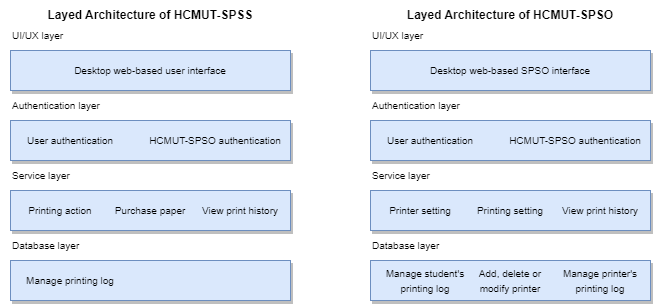

The diagram above was exported from draw.io. Its source (the exported page's mxGraphModel, read from the mxfile embedded in the PNG):
<mxGraphModel dx="989" dy="556" grid="1" gridSize="10" guides="1" tooltips="1" connect="1" arrows="1" fold="1" page="1" pageScale="1" pageWidth="850" pageHeight="1100" math="0" shadow="0">
  <root>
    <mxCell id="0" />
    <mxCell id="1" parent="0" />
    <mxCell id="gc83QLQSOuqCpd1jdRAF-3" value="" style="rounded=0;whiteSpace=wrap;html=1;fillColor=#dae8fc;strokeColor=#6c8ebf;shadow=1;" parent="1" vertex="1">
      <mxGeometry x="120" y="80" width="280" height="40" as="geometry" />
    </mxCell>
    <mxCell id="gc83QLQSOuqCpd1jdRAF-4" value="" style="rounded=0;whiteSpace=wrap;html=1;fillColor=#dae8fc;strokeColor=#6c8ebf;shadow=1;" parent="1" vertex="1">
      <mxGeometry x="120" y="150" width="280" height="40" as="geometry" />
    </mxCell>
    <mxCell id="gc83QLQSOuqCpd1jdRAF-5" value="" style="rounded=0;whiteSpace=wrap;html=1;fillColor=#dae8fc;strokeColor=#6c8ebf;shadow=1;" parent="1" vertex="1">
      <mxGeometry x="120" y="220" width="280" height="40" as="geometry" />
    </mxCell>
    <mxCell id="gc83QLQSOuqCpd1jdRAF-6" value="" style="rounded=0;whiteSpace=wrap;html=1;fillColor=#dae8fc;strokeColor=#6c8ebf;shadow=1;" parent="1" vertex="1">
      <mxGeometry x="120" y="290" width="280" height="40" as="geometry" />
    </mxCell>
    <mxCell id="gc83QLQSOuqCpd1jdRAF-7" value="&lt;b&gt;Layed Architecture of HCMUT-SPSS&lt;/b&gt;" style="text;html=1;strokeColor=none;fillColor=none;align=center;verticalAlign=middle;whiteSpace=wrap;rounded=0;" parent="1" vertex="1">
      <mxGeometry x="155" y="30" width="210" height="30" as="geometry" />
    </mxCell>
    <mxCell id="gc83QLQSOuqCpd1jdRAF-8" value="&lt;font style=&quot;font-size: 10px;&quot;&gt;UI/UX layer&lt;/font&gt;" style="text;html=1;strokeColor=none;fillColor=none;align=left;verticalAlign=middle;whiteSpace=wrap;rounded=0;" parent="1" vertex="1">
      <mxGeometry x="120" y="50" width="150" height="30" as="geometry" />
    </mxCell>
    <mxCell id="gc83QLQSOuqCpd1jdRAF-9" value="&lt;font style=&quot;font-size: 10px;&quot;&gt;Desktop web-based user interface&lt;/font&gt;" style="text;html=1;strokeColor=none;fillColor=none;align=center;verticalAlign=middle;whiteSpace=wrap;rounded=0;" parent="1" vertex="1">
      <mxGeometry x="160" y="85" width="200" height="30" as="geometry" />
    </mxCell>
    <mxCell id="gc83QLQSOuqCpd1jdRAF-10" value="&lt;span style=&quot;font-size: 10px;&quot;&gt;Authentication layer&lt;/span&gt;" style="text;html=1;strokeColor=none;fillColor=none;align=left;verticalAlign=middle;whiteSpace=wrap;rounded=0;" parent="1" vertex="1">
      <mxGeometry x="120" y="120" width="150" height="30" as="geometry" />
    </mxCell>
    <mxCell id="gc83QLQSOuqCpd1jdRAF-11" value="&lt;span style=&quot;font-size: 10px;&quot;&gt;User authentication&lt;/span&gt;" style="text;html=1;strokeColor=none;fillColor=none;align=center;verticalAlign=middle;whiteSpace=wrap;rounded=0;" parent="1" vertex="1">
      <mxGeometry x="125" y="155" width="110" height="30" as="geometry" />
    </mxCell>
    <mxCell id="gc83QLQSOuqCpd1jdRAF-12" value="&lt;span style=&quot;font-size: 10px;&quot;&gt;HCMUT-SPSO authentication&lt;/span&gt;" style="text;html=1;strokeColor=none;fillColor=none;align=center;verticalAlign=middle;whiteSpace=wrap;rounded=0;" parent="1" vertex="1">
      <mxGeometry x="250" y="155" width="150" height="30" as="geometry" />
    </mxCell>
    <mxCell id="gc83QLQSOuqCpd1jdRAF-13" value="&lt;span style=&quot;font-size: 10px;&quot;&gt;Service layer&lt;/span&gt;" style="text;html=1;strokeColor=none;fillColor=none;align=left;verticalAlign=middle;whiteSpace=wrap;rounded=0;" parent="1" vertex="1">
      <mxGeometry x="120" y="190" width="150" height="30" as="geometry" />
    </mxCell>
    <mxCell id="gc83QLQSOuqCpd1jdRAF-14" value="&lt;span style=&quot;font-size: 10px;&quot;&gt;Database layer&lt;/span&gt;" style="text;html=1;strokeColor=none;fillColor=none;align=left;verticalAlign=middle;whiteSpace=wrap;rounded=0;" parent="1" vertex="1">
      <mxGeometry x="120" y="260" width="150" height="30" as="geometry" />
    </mxCell>
    <mxCell id="gc83QLQSOuqCpd1jdRAF-15" value="&lt;span style=&quot;font-size: 10px;&quot;&gt;Manage printing log&lt;/span&gt;" style="text;html=1;strokeColor=none;fillColor=none;align=center;verticalAlign=middle;whiteSpace=wrap;rounded=0;" parent="1" vertex="1">
      <mxGeometry x="130" y="295" width="100" height="30" as="geometry" />
    </mxCell>
    <mxCell id="gc83QLQSOuqCpd1jdRAF-16" value="&lt;span style=&quot;font-size: 10px;&quot;&gt;Printing action&lt;/span&gt;" style="text;html=1;strokeColor=none;fillColor=none;align=center;verticalAlign=middle;whiteSpace=wrap;rounded=0;" parent="1" vertex="1">
      <mxGeometry x="110" y="225" width="120" height="30" as="geometry" />
    </mxCell>
    <mxCell id="gc83QLQSOuqCpd1jdRAF-17" value="&lt;span style=&quot;font-size: 10px;&quot;&gt;Purchase paper&lt;/span&gt;" style="text;html=1;strokeColor=none;fillColor=none;align=center;verticalAlign=middle;whiteSpace=wrap;rounded=0;" parent="1" vertex="1">
      <mxGeometry x="200" y="225" width="120" height="30" as="geometry" />
    </mxCell>
    <mxCell id="gc83QLQSOuqCpd1jdRAF-18" value="" style="rounded=0;whiteSpace=wrap;html=1;fillColor=#dae8fc;strokeColor=#6c8ebf;shadow=1;" parent="1" vertex="1">
      <mxGeometry x="480" y="80" width="280" height="40" as="geometry" />
    </mxCell>
    <mxCell id="gc83QLQSOuqCpd1jdRAF-19" value="" style="rounded=0;whiteSpace=wrap;html=1;fillColor=#dae8fc;strokeColor=#6c8ebf;shadow=1;" parent="1" vertex="1">
      <mxGeometry x="480" y="150" width="280" height="40" as="geometry" />
    </mxCell>
    <mxCell id="gc83QLQSOuqCpd1jdRAF-20" value="" style="rounded=0;whiteSpace=wrap;html=1;fillColor=#dae8fc;strokeColor=#6c8ebf;shadow=1;" parent="1" vertex="1">
      <mxGeometry x="480" y="220" width="280" height="40" as="geometry" />
    </mxCell>
    <mxCell id="gc83QLQSOuqCpd1jdRAF-21" value="" style="rounded=0;whiteSpace=wrap;html=1;fillColor=#dae8fc;strokeColor=#6c8ebf;shadow=1;" parent="1" vertex="1">
      <mxGeometry x="480" y="290" width="280" height="40" as="geometry" />
    </mxCell>
    <mxCell id="gc83QLQSOuqCpd1jdRAF-22" value="&lt;b&gt;Layed Architecture of HCMUT-SPSO&lt;/b&gt;" style="text;html=1;strokeColor=none;fillColor=none;align=center;verticalAlign=middle;whiteSpace=wrap;rounded=0;" parent="1" vertex="1">
      <mxGeometry x="515" y="30" width="210" height="30" as="geometry" />
    </mxCell>
    <mxCell id="gc83QLQSOuqCpd1jdRAF-23" value="&lt;font style=&quot;font-size: 10px;&quot;&gt;UI/UX layer&lt;/font&gt;" style="text;html=1;strokeColor=none;fillColor=none;align=left;verticalAlign=middle;whiteSpace=wrap;rounded=0;" parent="1" vertex="1">
      <mxGeometry x="480" y="50" width="150" height="30" as="geometry" />
    </mxCell>
    <mxCell id="gc83QLQSOuqCpd1jdRAF-24" value="&lt;font style=&quot;font-size: 10px;&quot;&gt;Desktop web-based SPSO interface&lt;/font&gt;" style="text;html=1;strokeColor=none;fillColor=none;align=center;verticalAlign=middle;whiteSpace=wrap;rounded=0;" parent="1" vertex="1">
      <mxGeometry x="530" y="85" width="180" height="30" as="geometry" />
    </mxCell>
    <mxCell id="gc83QLQSOuqCpd1jdRAF-25" value="&lt;span style=&quot;font-size: 10px;&quot;&gt;Authentication layer&lt;/span&gt;" style="text;html=1;strokeColor=none;fillColor=none;align=left;verticalAlign=middle;whiteSpace=wrap;rounded=0;" parent="1" vertex="1">
      <mxGeometry x="480" y="120" width="150" height="30" as="geometry" />
    </mxCell>
    <mxCell id="gc83QLQSOuqCpd1jdRAF-26" value="&lt;span style=&quot;font-size: 10px;&quot;&gt;User authentication&lt;/span&gt;" style="text;html=1;strokeColor=none;fillColor=none;align=center;verticalAlign=middle;whiteSpace=wrap;rounded=0;" parent="1" vertex="1">
      <mxGeometry x="485" y="155" width="110" height="30" as="geometry" />
    </mxCell>
    <mxCell id="gc83QLQSOuqCpd1jdRAF-27" value="&lt;span style=&quot;font-size: 10px;&quot;&gt;HCMUT-SPSO authentication&lt;/span&gt;" style="text;html=1;strokeColor=none;fillColor=none;align=center;verticalAlign=middle;whiteSpace=wrap;rounded=0;" parent="1" vertex="1">
      <mxGeometry x="610" y="155" width="150" height="30" as="geometry" />
    </mxCell>
    <mxCell id="gc83QLQSOuqCpd1jdRAF-28" value="&lt;span style=&quot;font-size: 10px;&quot;&gt;Service layer&lt;/span&gt;" style="text;html=1;strokeColor=none;fillColor=none;align=left;verticalAlign=middle;whiteSpace=wrap;rounded=0;" parent="1" vertex="1">
      <mxGeometry x="480" y="190" width="150" height="30" as="geometry" />
    </mxCell>
    <mxCell id="gc83QLQSOuqCpd1jdRAF-29" value="&lt;span style=&quot;font-size: 10px;&quot;&gt;Database layer&lt;/span&gt;" style="text;html=1;strokeColor=none;fillColor=none;align=left;verticalAlign=middle;whiteSpace=wrap;rounded=0;" parent="1" vertex="1">
      <mxGeometry x="480" y="260" width="150" height="30" as="geometry" />
    </mxCell>
    <mxCell id="gc83QLQSOuqCpd1jdRAF-30" value="&lt;span style=&quot;font-size: 10px;&quot;&gt;Manage student's printing log&lt;/span&gt;" style="text;html=1;strokeColor=none;fillColor=none;align=center;verticalAlign=middle;whiteSpace=wrap;rounded=0;" parent="1" vertex="1">
      <mxGeometry x="485" y="295" width="100" height="30" as="geometry" />
    </mxCell>
    <mxCell id="gc83QLQSOuqCpd1jdRAF-31" value="&lt;span style=&quot;font-size: 10px;&quot;&gt;Printer setting&lt;/span&gt;" style="text;html=1;strokeColor=none;fillColor=none;align=center;verticalAlign=middle;whiteSpace=wrap;rounded=0;" parent="1" vertex="1">
      <mxGeometry x="470" y="225" width="120" height="30" as="geometry" />
    </mxCell>
    <mxCell id="gc83QLQSOuqCpd1jdRAF-32" value="&lt;span style=&quot;font-size: 10px;&quot;&gt;Printing setting&lt;/span&gt;" style="text;html=1;strokeColor=none;fillColor=none;align=center;verticalAlign=middle;whiteSpace=wrap;rounded=0;" parent="1" vertex="1">
      <mxGeometry x="560" y="225" width="120" height="30" as="geometry" />
    </mxCell>
    <mxCell id="gc83QLQSOuqCpd1jdRAF-33" value="&lt;span style=&quot;font-size: 10px;&quot;&gt;View print history&lt;/span&gt;" style="text;html=1;strokeColor=none;fillColor=none;align=center;verticalAlign=middle;whiteSpace=wrap;rounded=0;" parent="1" vertex="1">
      <mxGeometry x="650" y="225" width="120" height="30" as="geometry" />
    </mxCell>
    <mxCell id="gc83QLQSOuqCpd1jdRAF-34" value="&lt;span style=&quot;font-size: 10px;&quot;&gt;Add, delete or modify printer&lt;/span&gt;" style="text;html=1;strokeColor=none;fillColor=none;align=center;verticalAlign=middle;whiteSpace=wrap;rounded=0;" parent="1" vertex="1">
      <mxGeometry x="575" y="295" width="90" height="30" as="geometry" />
    </mxCell>
    <mxCell id="gc83QLQSOuqCpd1jdRAF-35" value="&lt;span style=&quot;font-size: 10px;&quot;&gt;Manage printer's printing log&lt;/span&gt;" style="text;html=1;strokeColor=none;fillColor=none;align=center;verticalAlign=middle;whiteSpace=wrap;rounded=0;" parent="1" vertex="1">
      <mxGeometry x="665" y="295" width="90" height="30" as="geometry" />
    </mxCell>
    <mxCell id="PrGC2vyqluqgDNU5yR-Q-1" value="&lt;span style=&quot;font-size: 10px;&quot;&gt;View print history&lt;/span&gt;" style="text;html=1;strokeColor=none;fillColor=none;align=center;verticalAlign=middle;whiteSpace=wrap;rounded=0;" vertex="1" parent="1">
      <mxGeometry x="290" y="225" width="120" height="30" as="geometry" />
    </mxCell>
  </root>
</mxGraphModel>